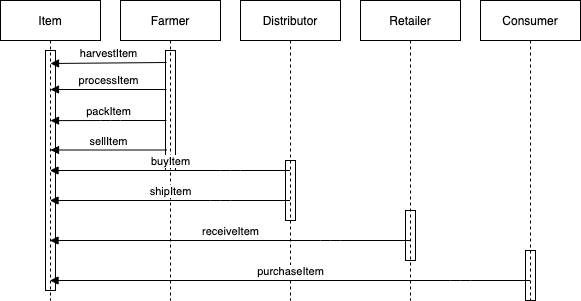

The diagram above was exported from draw.io. Its source (the exported page's mxGraphModel, read from the mxfile embedded in the PNG):
<mxGraphModel dx="1426" dy="1940" grid="1" gridSize="10" guides="1" tooltips="1" connect="1" arrows="1" fold="1" page="1" pageScale="1" pageWidth="827" pageHeight="1169" math="0" shadow="0">
  <root>
    <mxCell id="ZGmXrY4PQ4xA7VCBUrrZ-0" />
    <mxCell id="ZGmXrY4PQ4xA7VCBUrrZ-1" parent="ZGmXrY4PQ4xA7VCBUrrZ-0" />
    <mxCell id="zXPQyqj5FmR11OD7Yxcr-1" value="Item" style="shape=umlLifeline;perimeter=lifelinePerimeter;whiteSpace=wrap;html=1;container=1;collapsible=0;recursiveResize=0;outlineConnect=0;fillColor=none;" vertex="1" parent="ZGmXrY4PQ4xA7VCBUrrZ-1">
      <mxGeometry x="40" y="40" width="100" height="300" as="geometry" />
    </mxCell>
    <mxCell id="zXPQyqj5FmR11OD7Yxcr-6" value="" style="html=1;points=[];perimeter=orthogonalPerimeter;fillColor=none;" vertex="1" parent="zXPQyqj5FmR11OD7Yxcr-1">
      <mxGeometry x="45" y="50" width="10" height="240" as="geometry" />
    </mxCell>
    <mxCell id="zXPQyqj5FmR11OD7Yxcr-2" value="Farmer" style="shape=umlLifeline;perimeter=lifelinePerimeter;whiteSpace=wrap;html=1;container=1;collapsible=0;recursiveResize=0;outlineConnect=0;fillColor=none;" vertex="1" parent="ZGmXrY4PQ4xA7VCBUrrZ-1">
      <mxGeometry x="160" y="40" width="100" height="300" as="geometry" />
    </mxCell>
    <mxCell id="zXPQyqj5FmR11OD7Yxcr-7" value="" style="html=1;points=[];perimeter=orthogonalPerimeter;fillColor=none;" vertex="1" parent="zXPQyqj5FmR11OD7Yxcr-2">
      <mxGeometry x="45" y="50" width="10" height="120" as="geometry" />
    </mxCell>
    <mxCell id="zXPQyqj5FmR11OD7Yxcr-3" value="Distributor" style="shape=umlLifeline;perimeter=lifelinePerimeter;whiteSpace=wrap;html=1;container=1;collapsible=0;recursiveResize=0;outlineConnect=0;fillColor=none;" vertex="1" parent="ZGmXrY4PQ4xA7VCBUrrZ-1">
      <mxGeometry x="280" y="40" width="100" height="300" as="geometry" />
    </mxCell>
    <mxCell id="zXPQyqj5FmR11OD7Yxcr-34" value="" style="html=1;points=[];perimeter=orthogonalPerimeter;fillColor=none;" vertex="1" parent="zXPQyqj5FmR11OD7Yxcr-3">
      <mxGeometry x="45" y="160" width="10" height="60" as="geometry" />
    </mxCell>
    <mxCell id="zXPQyqj5FmR11OD7Yxcr-4" value="Retailer" style="shape=umlLifeline;perimeter=lifelinePerimeter;whiteSpace=wrap;html=1;container=1;collapsible=0;recursiveResize=0;outlineConnect=0;fillColor=none;" vertex="1" parent="ZGmXrY4PQ4xA7VCBUrrZ-1">
      <mxGeometry x="400" y="40" width="100" height="300" as="geometry" />
    </mxCell>
    <mxCell id="0rhG254KKbD8peeKvjxg-0" value="" style="html=1;points=[];perimeter=orthogonalPerimeter;fillColor=none;" vertex="1" parent="zXPQyqj5FmR11OD7Yxcr-4">
      <mxGeometry x="45" y="210" width="10" height="50" as="geometry" />
    </mxCell>
    <mxCell id="zXPQyqj5FmR11OD7Yxcr-5" value="Consumer" style="shape=umlLifeline;perimeter=lifelinePerimeter;whiteSpace=wrap;html=1;container=1;collapsible=0;recursiveResize=0;outlineConnect=0;fillColor=none;" vertex="1" parent="ZGmXrY4PQ4xA7VCBUrrZ-1">
      <mxGeometry x="520" y="40" width="100" height="300" as="geometry" />
    </mxCell>
    <mxCell id="zXPQyqj5FmR11OD7Yxcr-11" value="harvestItem" style="html=1;verticalAlign=bottom;endArrow=block;exitX=0.1;exitY=0.1;exitDx=0;exitDy=0;exitPerimeter=0;" edge="1" parent="ZGmXrY4PQ4xA7VCBUrrZ-1" source="zXPQyqj5FmR11OD7Yxcr-7">
      <mxGeometry width="80" relative="1" as="geometry">
        <mxPoint x="370" y="590" as="sourcePoint" />
        <mxPoint x="90" y="103" as="targetPoint" />
      </mxGeometry>
    </mxCell>
    <mxCell id="zXPQyqj5FmR11OD7Yxcr-31" value="processItem" style="html=1;verticalAlign=bottom;endArrow=block;exitX=0.1;exitY=0.1;exitDx=0;exitDy=0;exitPerimeter=0;" edge="1" parent="ZGmXrY4PQ4xA7VCBUrrZ-1">
      <mxGeometry width="80" relative="1" as="geometry">
        <mxPoint x="206" y="129" as="sourcePoint" />
        <mxPoint x="90" y="129" as="targetPoint" />
      </mxGeometry>
    </mxCell>
    <mxCell id="zXPQyqj5FmR11OD7Yxcr-32" value="packItem" style="html=1;verticalAlign=bottom;endArrow=block;exitX=0.1;exitY=0.1;exitDx=0;exitDy=0;exitPerimeter=0;entryX=0.5;entryY=0.063;entryDx=0;entryDy=0;entryPerimeter=0;" edge="1" parent="ZGmXrY4PQ4xA7VCBUrrZ-1">
      <mxGeometry width="80" relative="1" as="geometry">
        <mxPoint x="206" y="160" as="sourcePoint" />
        <mxPoint x="90" y="160.1199999999999" as="targetPoint" />
        <Array as="points">
          <mxPoint x="150" y="160" />
        </Array>
      </mxGeometry>
    </mxCell>
    <mxCell id="zXPQyqj5FmR11OD7Yxcr-33" value="sellItem" style="html=1;verticalAlign=bottom;endArrow=block;exitX=0.1;exitY=0.1;exitDx=0;exitDy=0;exitPerimeter=0;" edge="1" parent="ZGmXrY4PQ4xA7VCBUrrZ-1">
      <mxGeometry width="80" relative="1" as="geometry">
        <mxPoint x="206" y="189.5" as="sourcePoint" />
        <mxPoint x="90" y="189.5" as="targetPoint" />
      </mxGeometry>
    </mxCell>
    <mxCell id="zXPQyqj5FmR11OD7Yxcr-35" value="buyItem" style="html=1;verticalAlign=bottom;endArrow=block;" edge="1" parent="ZGmXrY4PQ4xA7VCBUrrZ-1" source="zXPQyqj5FmR11OD7Yxcr-3" target="zXPQyqj5FmR11OD7Yxcr-1">
      <mxGeometry width="80" relative="1" as="geometry">
        <mxPoint x="370" y="590" as="sourcePoint" />
        <mxPoint x="450" y="590" as="targetPoint" />
        <Array as="points">
          <mxPoint x="270" y="210" />
        </Array>
      </mxGeometry>
    </mxCell>
    <mxCell id="zXPQyqj5FmR11OD7Yxcr-36" value="shipItem" style="html=1;verticalAlign=bottom;endArrow=block;" edge="1" parent="ZGmXrY4PQ4xA7VCBUrrZ-1" source="zXPQyqj5FmR11OD7Yxcr-3" target="zXPQyqj5FmR11OD7Yxcr-1">
      <mxGeometry width="80" relative="1" as="geometry">
        <mxPoint x="370" y="590" as="sourcePoint" />
        <mxPoint x="450" y="590" as="targetPoint" />
        <Array as="points">
          <mxPoint x="260" y="240" />
        </Array>
      </mxGeometry>
    </mxCell>
    <mxCell id="0rhG254KKbD8peeKvjxg-3" value="receiveItem" style="html=1;verticalAlign=bottom;endArrow=block;" edge="1" parent="ZGmXrY4PQ4xA7VCBUrrZ-1" source="zXPQyqj5FmR11OD7Yxcr-4" target="zXPQyqj5FmR11OD7Yxcr-1">
      <mxGeometry width="80" relative="1" as="geometry">
        <mxPoint x="370" y="590" as="sourcePoint" />
        <mxPoint x="450" y="590" as="targetPoint" />
        <Array as="points">
          <mxPoint x="370" y="280" />
        </Array>
      </mxGeometry>
    </mxCell>
    <mxCell id="0rhG254KKbD8peeKvjxg-4" value="" style="html=1;points=[];perimeter=orthogonalPerimeter;fillColor=none;" vertex="1" parent="ZGmXrY4PQ4xA7VCBUrrZ-1">
      <mxGeometry x="565" y="290" width="10" height="50" as="geometry" />
    </mxCell>
    <mxCell id="0rhG254KKbD8peeKvjxg-5" value="purchaseItem" style="html=1;verticalAlign=bottom;endArrow=block;" edge="1" parent="ZGmXrY4PQ4xA7VCBUrrZ-1" source="zXPQyqj5FmR11OD7Yxcr-5" target="zXPQyqj5FmR11OD7Yxcr-1">
      <mxGeometry width="80" relative="1" as="geometry">
        <mxPoint x="370" y="590" as="sourcePoint" />
        <mxPoint x="450" y="590" as="targetPoint" />
        <Array as="points">
          <mxPoint x="500" y="320" />
        </Array>
      </mxGeometry>
    </mxCell>
  </root>
</mxGraphModel>